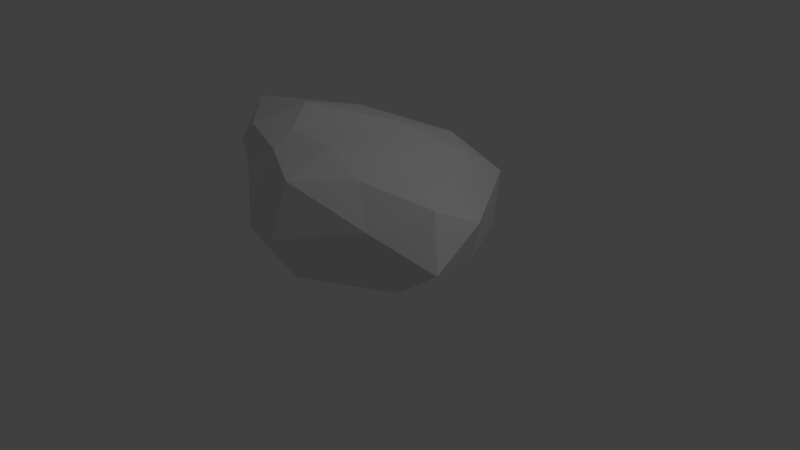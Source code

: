 # Source: rock12.blend  (saved by Blender 2.79.0; exported with 4.5.12 LTS)
import bpy
from mathutils import Matrix  # noqa: F401  (used for matrix-valued properties, if any)

bpy.ops.wm.read_factory_settings(use_empty=True)
scene = bpy.context.scene
scene.name = 'Scene'

# ---- collections
col_collection_1 = bpy.data.collections.new('Collection 1'); scene.collection.children.link(col_collection_1)

# ---- world
world_world = bpy.data.worlds.new('World'); scene.world = world_world
world_world.color = (0.05088, 0.05088, 0.05088)
world_world.use_sun_shadow = False
world_world.sun_shadow_jitter_overblur = 0.0
world_world.cycles.sampling_method = 'MANUAL'

# ---- cameras
cam_camera = bpy.data.cameras.new('Camera')
cam_camera.clip_end = 100.0
cam_camera.lens = 35.0
cam_camera.sensor_width = 32.0
cam_camera.sensor_height = 18.0
cam_camera.ortho_scale = 7.314
cam_camera.dof.focus_distance = 0.0
cam_camera.dof.aperture_fstop = 128.0

# ---- lights
light_lamp = bpy.data.lights.new('Lamp', 'POINT')
light_lamp.transmission_factor = 0.0
light_lamp.cutoff_distance = 30.0
light_lamp.energy = 100.0
light_lamp.shadow_buffer_clip_start = 1.001
light_lamp.shadow_soft_size = 0.1
light_lamp.shadow_maximum_resolution = 0.006
light_lamp.use_absolute_resolution = True

# ---- meshes
me_icosphere = bpy.data.meshes.new('Icosphere')
me_icosphere.from_pydata([(0.05258, -0.2448, 0.7094), (-0.4266, -0.8344, 0.8378), (0.1641, -0.806, 0.6641), (0.6591, -0.2892, 0.3856), (0.2559, 0.37, 0.4193), (-0.5236, -0.1855, 0.82), (-0.3546, -1.144, 0.5726), (0.3035, -0.9193, 0.184), (0.1113, -0.1764, -0.09221), (-0.7152, 0.1288, 0.1619), (-0.8623, -0.9181, 0.6719), (-0.5979, -0.8555, -0.05123), (0.1319, -0.5188, 0.6875), (-0.2064, -0.52, 0.7962), (-0.1475, -0.7722, 0.7774), (-0.5426, -0.6284, 0.9367), (-0.1686, -0.1726, 0.7897), (0.3488, -0.2232, 0.5791), (0.5836, -0.5919, 0.5428), (0.2068, 0.07028, 0.6232), (0.4235, 0.08053, 0.3723), (-0.08169, 0.2361, 0.6418), (-0.702, -0.9384, 0.8291), (-0.9649, -0.6794, 0.8927), (-0.1155, -1.125, 0.6681), (-0.3945, -1.005, 0.7571), (0.75, -0.7367, 0.2362), (0.3505, -0.9106, 0.4219), (0.2858, 0.2906, 0.04765), (0.5833, -0.278, 0.09688), (-0.7236, 0.04593, 0.5894), (-0.1231, 0.4465, 0.2411), (-0.6032, -1.058, 0.6317), (-0.1642, -1.22, 0.2968), (0.3838, -0.6985, -0.04611), (-0.2814, 0.1643, -0.09863), (-1.061, -0.4775, 0.5133), (-0.4795, -1.161, 0.2471), (-0.7408, -0.8768, 0.3172), (-0.2319, -1.005, -0.07398), (-0.2562, -0.4091, -0.0453), (-0.6533, -0.3476, 0.09475)], [], [(0, 13, 12), (1, 13, 15), (0, 12, 17), (0, 17, 19), (0, 19, 16), (1, 15, 22), (2, 14, 24), (3, 18, 26), (4, 20, 28), (5, 21, 30), (1, 22, 25), (2, 24, 27), (3, 26, 29), (4, 28, 31), (5, 30, 23), (6, 32, 37), (7, 33, 39), (8, 34, 40), (9, 35, 41), (10, 36, 38), (38, 41, 11), (38, 36, 41), (36, 9, 41), (41, 40, 11), (41, 35, 40), (35, 8, 40), (40, 39, 11), (40, 34, 39), (34, 7, 39), (39, 37, 11), (39, 33, 37), (33, 6, 37), (37, 38, 11), (37, 32, 38), (32, 10, 38), (23, 36, 10), (23, 30, 36), (30, 9, 36), (31, 35, 9), (31, 28, 35), (28, 8, 35), (29, 34, 8), (29, 26, 34), (26, 7, 34), (27, 33, 7), (27, 24, 33), (24, 6, 33), (25, 32, 6), (25, 22, 32), (22, 10, 32), (30, 31, 9), (30, 21, 31), (21, 4, 31), (28, 29, 8), (28, 20, 29), (20, 3, 29), (26, 27, 7), (26, 18, 27), (18, 2, 27), (24, 25, 6), (24, 14, 25), (14, 1, 25), (22, 23, 10), (22, 15, 23), (15, 5, 23), (16, 21, 5), (16, 19, 21), (19, 4, 21), (19, 20, 4), (19, 17, 20), (17, 3, 20), (17, 18, 3), (17, 12, 18), (12, 2, 18), (15, 16, 5), (15, 13, 16), (13, 0, 16), (12, 14, 2), (12, 13, 14), (13, 1, 14)])
me_icosphere.use_remesh_preserve_volume = False
me_icosphere.use_remesh_preserve_attributes = False
me_icosphere.use_mirror_vertex_groups = False
me_icosphere.update()

# ---- objects
ob_icosphere = bpy.data.objects.new('Icosphere', me_icosphere)
ob_lamp = bpy.data.objects.new('Lamp', light_lamp)
ob_camera = bpy.data.objects.new('Camera', cam_camera)

# ---- transforms, parenting, visibility, modifiers, constraints
ob_icosphere.location = (0.3043, 0.8699, 0.1468)
ob_icosphere.scale = (1.915, 1.915, 1.915)
ob_icosphere.lineart.crease_threshold = 0.0
ob_lamp.location = (4.076, 1.005, 5.904)
ob_lamp.rotation_euler = (0.6503, 0.05522, 1.866)
ob_lamp.lock_rotations_4d = False
ob_lamp.empty_display_type = 'ARROWS'
ob_lamp.color = (0.0, 0.0, 0.0, 0.0)
ob_lamp.lineart.crease_threshold = 0.0
ob_camera.location = (7.481, -6.508, 5.344)
ob_camera.rotation_euler = (1.109, 0.0, 0.8149)
ob_camera.lock_rotations_4d = False
ob_camera.empty_display_type = 'ARROWS'
ob_camera.color = (0.0, 0.0, 0.0, 0.0)
ob_camera.display_type = 'WIRE'
ob_camera.lineart.crease_threshold = 0.0

# ---- collection membership
col_collection_1.objects.link(ob_icosphere)
col_collection_1.objects.link(ob_lamp)
col_collection_1.objects.link(ob_camera)

# ---- scene / render settings (as saved in the file)
scene.camera = ob_camera
scene.frame_start = 1; scene.frame_end = 250; scene.frame_set(1)
scene.render.engine = 'BLENDER_EEVEE_NEXT'
scene.render.resolution_percentage = 50
scene.render.dither_intensity = 0.0
scene.cycles.use_denoising = False
scene.cycles.samples = 128
scene.cycles.sampling_pattern = 'TABULATED_SOBOL'
scene.cycles.use_adaptive_sampling = False
scene.cycles.use_light_tree = False
scene.cycles.blur_glossy = 0.0
scene.cycles.sample_clamp_indirect = 0.0
scene.view_settings.view_transform = 'Standard'
bpy.context.view_layer.update()
